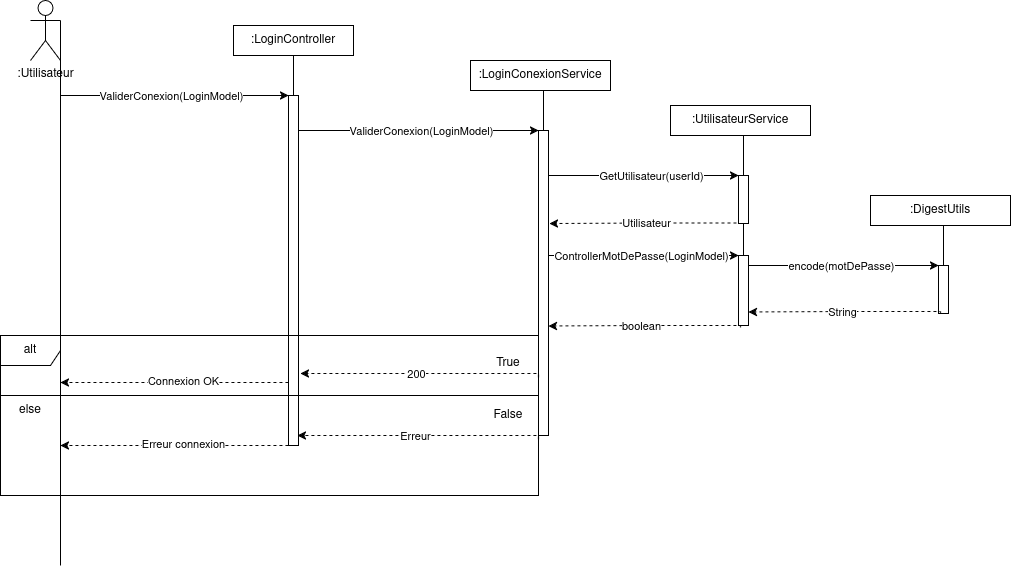

The diagram above was exported from draw.io. Its source (the exported page's mxGraphModel, read from the mxfile embedded in the PNG):
<mxGraphModel dx="1179" dy="696" grid="1" gridSize="10" guides="1" tooltips="1" connect="1" arrows="1" fold="1" page="1" pageScale="1" pageWidth="827" pageHeight="1169" math="0" shadow="0">
  <root>
    <mxCell id="0" />
    <mxCell id="1" parent="0" />
    <mxCell id="6Yi-b532gLhVjMgLvq0H-123" style="edgeStyle=orthogonalEdgeStyle;rounded=0;orthogonalLoop=1;jettySize=auto;html=1;entryX=0;entryY=0;entryDx=0;entryDy=0;" edge="1" parent="1" target="6Yi-b532gLhVjMgLvq0H-122">
      <mxGeometry relative="1" as="geometry">
        <mxPoint x="120" y="230" as="sourcePoint" />
        <Array as="points">
          <mxPoint x="300" y="230" />
          <mxPoint x="300" y="230" />
        </Array>
      </mxGeometry>
    </mxCell>
    <mxCell id="6Yi-b532gLhVjMgLvq0H-124" value="ValiderConexion(LoginModel)" style="edgeLabel;html=1;align=center;verticalAlign=middle;resizable=0;points=[];" vertex="1" connectable="0" parent="6Yi-b532gLhVjMgLvq0H-123">
      <mxGeometry x="-0.2708" relative="1" as="geometry">
        <mxPoint x="27" as="offset" />
      </mxGeometry>
    </mxCell>
    <mxCell id="6Yi-b532gLhVjMgLvq0H-117" value="&lt;div&gt;:Utilisateur&lt;/div&gt;&lt;div&gt;&lt;br&gt;&lt;/div&gt;" style="shape=umlActor;verticalLabelPosition=bottom;verticalAlign=top;html=1;outlineConnect=0;" vertex="1" parent="1">
      <mxGeometry x="90" y="135" width="30" height="60" as="geometry" />
    </mxCell>
    <mxCell id="6Yi-b532gLhVjMgLvq0H-119" value=":LoginController" style="rounded=0;whiteSpace=wrap;html=1;" vertex="1" parent="1">
      <mxGeometry x="293" y="160" width="120" height="30" as="geometry" />
    </mxCell>
    <mxCell id="6Yi-b532gLhVjMgLvq0H-120" value="&lt;div&gt;:LoginConexionService&lt;/div&gt;" style="rounded=0;whiteSpace=wrap;html=1;" vertex="1" parent="1">
      <mxGeometry x="530" y="195" width="140" height="30" as="geometry" />
    </mxCell>
    <mxCell id="6Yi-b532gLhVjMgLvq0H-121" value="" style="endArrow=none;html=1;rounded=0;entryX=0.5;entryY=1;entryDx=0;entryDy=0;" edge="1" parent="1" target="6Yi-b532gLhVjMgLvq0H-119">
      <mxGeometry width="50" height="50" relative="1" as="geometry">
        <mxPoint x="353" y="230" as="sourcePoint" />
        <mxPoint x="490" y="400" as="targetPoint" />
      </mxGeometry>
    </mxCell>
    <mxCell id="6Yi-b532gLhVjMgLvq0H-130" style="edgeStyle=orthogonalEdgeStyle;rounded=0;orthogonalLoop=1;jettySize=auto;html=1;entryX=0;entryY=0;entryDx=0;entryDy=0;" edge="1" parent="1" source="6Yi-b532gLhVjMgLvq0H-122" target="6Yi-b532gLhVjMgLvq0H-128">
      <mxGeometry relative="1" as="geometry">
        <Array as="points">
          <mxPoint x="480" y="265" />
          <mxPoint x="480" y="265" />
        </Array>
      </mxGeometry>
    </mxCell>
    <mxCell id="6Yi-b532gLhVjMgLvq0H-131" value="ValiderConexion(LoginModel)" style="edgeLabel;html=1;align=center;verticalAlign=middle;resizable=0;points=[];" vertex="1" connectable="0" parent="6Yi-b532gLhVjMgLvq0H-130">
      <mxGeometry x="0.15" y="2" relative="1" as="geometry">
        <mxPoint x="-16" y="2" as="offset" />
      </mxGeometry>
    </mxCell>
    <mxCell id="6Yi-b532gLhVjMgLvq0H-170" style="edgeStyle=orthogonalEdgeStyle;rounded=0;orthogonalLoop=1;jettySize=auto;html=1;dashed=1;" edge="1" parent="1">
      <mxGeometry relative="1" as="geometry">
        <mxPoint x="120" y="517" as="targetPoint" />
        <mxPoint x="348" y="517.0000000000002" as="sourcePoint" />
        <Array as="points">
          <mxPoint x="290" y="517" />
          <mxPoint x="290" y="517" />
        </Array>
      </mxGeometry>
    </mxCell>
    <mxCell id="6Yi-b532gLhVjMgLvq0H-171" value="Connexion OK" style="edgeLabel;html=1;align=center;verticalAlign=middle;resizable=0;points=[];" vertex="1" connectable="0" parent="6Yi-b532gLhVjMgLvq0H-170">
      <mxGeometry x="-0.069" y="-2" relative="1" as="geometry">
        <mxPoint as="offset" />
      </mxGeometry>
    </mxCell>
    <mxCell id="6Yi-b532gLhVjMgLvq0H-122" value="" style="rounded=0;whiteSpace=wrap;html=1;" vertex="1" parent="1">
      <mxGeometry x="348" y="230" width="10" height="350" as="geometry" />
    </mxCell>
    <mxCell id="6Yi-b532gLhVjMgLvq0H-127" value="" style="endArrow=none;html=1;rounded=0;entryX=0.5;entryY=1;entryDx=0;entryDy=0;" edge="1" parent="1">
      <mxGeometry width="50" height="50" relative="1" as="geometry">
        <mxPoint x="603" y="265" as="sourcePoint" />
        <mxPoint x="603" y="225" as="targetPoint" />
      </mxGeometry>
    </mxCell>
    <mxCell id="6Yi-b532gLhVjMgLvq0H-135" style="edgeStyle=orthogonalEdgeStyle;rounded=0;orthogonalLoop=1;jettySize=auto;html=1;entryX=0;entryY=0;entryDx=0;entryDy=0;" edge="1" parent="1" source="6Yi-b532gLhVjMgLvq0H-128" target="6Yi-b532gLhVjMgLvq0H-134">
      <mxGeometry relative="1" as="geometry">
        <Array as="points">
          <mxPoint x="770" y="310" />
          <mxPoint x="770" y="310" />
        </Array>
      </mxGeometry>
    </mxCell>
    <mxCell id="6Yi-b532gLhVjMgLvq0H-136" value="GetUtilisateur(userId)" style="edgeLabel;html=1;align=center;verticalAlign=middle;resizable=0;points=[];" vertex="1" connectable="0" parent="6Yi-b532gLhVjMgLvq0H-135">
      <mxGeometry x="-0.2316" relative="1" as="geometry">
        <mxPoint x="29" as="offset" />
      </mxGeometry>
    </mxCell>
    <mxCell id="6Yi-b532gLhVjMgLvq0H-128" value="" style="rounded=0;whiteSpace=wrap;html=1;" vertex="1" parent="1">
      <mxGeometry x="598" y="265" width="10" height="305" as="geometry" />
    </mxCell>
    <mxCell id="6Yi-b532gLhVjMgLvq0H-132" value="&lt;div&gt;:UtilisateurService&lt;/div&gt;" style="rounded=0;whiteSpace=wrap;html=1;" vertex="1" parent="1">
      <mxGeometry x="730" y="240" width="140" height="30" as="geometry" />
    </mxCell>
    <mxCell id="6Yi-b532gLhVjMgLvq0H-133" value="" style="endArrow=none;html=1;rounded=0;entryX=0.5;entryY=1;entryDx=0;entryDy=0;" edge="1" parent="1">
      <mxGeometry width="50" height="50" relative="1" as="geometry">
        <mxPoint x="803" y="310" as="sourcePoint" />
        <mxPoint x="803" y="270" as="targetPoint" />
      </mxGeometry>
    </mxCell>
    <mxCell id="6Yi-b532gLhVjMgLvq0H-138" style="edgeStyle=orthogonalEdgeStyle;rounded=0;orthogonalLoop=1;jettySize=auto;html=1;exitX=0;exitY=0.25;exitDx=0;exitDy=0;dashed=1;entryX=1.091;entryY=0.305;entryDx=0;entryDy=0;entryPerimeter=0;" edge="1" parent="1" target="6Yi-b532gLhVjMgLvq0H-128">
      <mxGeometry relative="1" as="geometry">
        <mxPoint x="808" y="357.50000000000006" as="sourcePoint" />
        <mxPoint x="610" y="357" as="targetPoint" />
        <Array as="points">
          <mxPoint x="713" y="357" />
        </Array>
      </mxGeometry>
    </mxCell>
    <mxCell id="6Yi-b532gLhVjMgLvq0H-139" value="Utilisateur" style="edgeLabel;html=1;align=center;verticalAlign=middle;resizable=0;points=[];" vertex="1" connectable="0" parent="6Yi-b532gLhVjMgLvq0H-138">
      <mxGeometry x="0.0397" relative="1" as="geometry">
        <mxPoint as="offset" />
      </mxGeometry>
    </mxCell>
    <mxCell id="6Yi-b532gLhVjMgLvq0H-145" style="edgeStyle=orthogonalEdgeStyle;rounded=0;orthogonalLoop=1;jettySize=auto;html=1;entryX=0.5;entryY=0;entryDx=0;entryDy=0;strokeColor=default;endArrow=none;endFill=0;" edge="1" parent="1" source="6Yi-b532gLhVjMgLvq0H-134" target="6Yi-b532gLhVjMgLvq0H-144">
      <mxGeometry relative="1" as="geometry" />
    </mxCell>
    <mxCell id="6Yi-b532gLhVjMgLvq0H-134" value="" style="rounded=0;whiteSpace=wrap;html=1;" vertex="1" parent="1">
      <mxGeometry x="798" y="310" width="10" height="48" as="geometry" />
    </mxCell>
    <mxCell id="6Yi-b532gLhVjMgLvq0H-140" style="edgeStyle=orthogonalEdgeStyle;rounded=0;orthogonalLoop=1;jettySize=auto;html=1;entryX=0;entryY=0;entryDx=0;entryDy=0;" edge="1" parent="1">
      <mxGeometry relative="1" as="geometry">
        <mxPoint x="608" y="390" as="sourcePoint" />
        <mxPoint x="798" y="390" as="targetPoint" />
        <Array as="points">
          <mxPoint x="770" y="390" />
          <mxPoint x="770" y="390" />
        </Array>
      </mxGeometry>
    </mxCell>
    <mxCell id="6Yi-b532gLhVjMgLvq0H-141" value="ControllerMotDePasse(LoginModel)" style="edgeLabel;html=1;align=center;verticalAlign=middle;resizable=0;points=[];" vertex="1" connectable="0" parent="6Yi-b532gLhVjMgLvq0H-140">
      <mxGeometry x="-0.2316" relative="1" as="geometry">
        <mxPoint x="19" as="offset" />
      </mxGeometry>
    </mxCell>
    <mxCell id="6Yi-b532gLhVjMgLvq0H-144" value="" style="rounded=0;whiteSpace=wrap;html=1;" vertex="1" parent="1">
      <mxGeometry x="798" y="390" width="10" height="70" as="geometry" />
    </mxCell>
    <mxCell id="6Yi-b532gLhVjMgLvq0H-146" value=":DigestUtils" style="rounded=0;whiteSpace=wrap;html=1;" vertex="1" parent="1">
      <mxGeometry x="930" y="330" width="140" height="30" as="geometry" />
    </mxCell>
    <mxCell id="6Yi-b532gLhVjMgLvq0H-147" value="" style="endArrow=none;html=1;rounded=0;entryX=0.5;entryY=1;entryDx=0;entryDy=0;" edge="1" parent="1">
      <mxGeometry width="50" height="50" relative="1" as="geometry">
        <mxPoint x="1003" y="400" as="sourcePoint" />
        <mxPoint x="1003" y="360" as="targetPoint" />
      </mxGeometry>
    </mxCell>
    <mxCell id="6Yi-b532gLhVjMgLvq0H-148" value="" style="rounded=0;whiteSpace=wrap;html=1;" vertex="1" parent="1">
      <mxGeometry x="998" y="400" width="10" height="48" as="geometry" />
    </mxCell>
    <mxCell id="6Yi-b532gLhVjMgLvq0H-149" style="edgeStyle=orthogonalEdgeStyle;rounded=0;orthogonalLoop=1;jettySize=auto;html=1;entryX=0;entryY=0;entryDx=0;entryDy=0;" edge="1" parent="1">
      <mxGeometry relative="1" as="geometry">
        <mxPoint x="808" y="400" as="sourcePoint" />
        <mxPoint x="998" y="400" as="targetPoint" />
        <Array as="points">
          <mxPoint x="970" y="400" />
          <mxPoint x="970" y="400" />
        </Array>
      </mxGeometry>
    </mxCell>
    <mxCell id="6Yi-b532gLhVjMgLvq0H-150" value="encode(motDePasse)" style="edgeLabel;html=1;align=center;verticalAlign=middle;resizable=0;points=[];" vertex="1" connectable="0" parent="6Yi-b532gLhVjMgLvq0H-149">
      <mxGeometry x="-0.2316" relative="1" as="geometry">
        <mxPoint x="19" as="offset" />
      </mxGeometry>
    </mxCell>
    <mxCell id="6Yi-b532gLhVjMgLvq0H-151" style="edgeStyle=orthogonalEdgeStyle;rounded=0;orthogonalLoop=1;jettySize=auto;html=1;entryX=0.99;entryY=0.479;entryDx=0;entryDy=0;entryPerimeter=0;dashed=1;" edge="1" parent="1">
      <mxGeometry relative="1" as="geometry">
        <mxPoint x="1000" y="448" as="sourcePoint" />
        <mxPoint x="808" y="446.48" as="targetPoint" />
        <Array as="points">
          <mxPoint x="1000" y="446" />
          <mxPoint x="913" y="446" />
        </Array>
      </mxGeometry>
    </mxCell>
    <mxCell id="6Yi-b532gLhVjMgLvq0H-152" value="String" style="edgeLabel;html=1;align=center;verticalAlign=middle;resizable=0;points=[];" vertex="1" connectable="0" parent="6Yi-b532gLhVjMgLvq0H-151">
      <mxGeometry x="0.0397" relative="1" as="geometry">
        <mxPoint as="offset" />
      </mxGeometry>
    </mxCell>
    <mxCell id="6Yi-b532gLhVjMgLvq0H-155" style="edgeStyle=orthogonalEdgeStyle;rounded=0;orthogonalLoop=1;jettySize=auto;html=1;entryX=0.99;entryY=0.479;entryDx=0;entryDy=0;entryPerimeter=0;dashed=1;" edge="1" parent="1">
      <mxGeometry relative="1" as="geometry">
        <mxPoint x="800" y="461.98" as="sourcePoint" />
        <mxPoint x="608" y="460.46000000000004" as="targetPoint" />
        <Array as="points">
          <mxPoint x="800" y="459.98" />
          <mxPoint x="713" y="459.98" />
        </Array>
      </mxGeometry>
    </mxCell>
    <mxCell id="6Yi-b532gLhVjMgLvq0H-156" value="boolean" style="edgeLabel;html=1;align=center;verticalAlign=middle;resizable=0;points=[];" vertex="1" connectable="0" parent="6Yi-b532gLhVjMgLvq0H-155">
      <mxGeometry x="0.0397" relative="1" as="geometry">
        <mxPoint as="offset" />
      </mxGeometry>
    </mxCell>
    <mxCell id="6Yi-b532gLhVjMgLvq0H-159" value="alt" style="shape=umlFrame;whiteSpace=wrap;html=1;pointerEvents=0;" vertex="1" parent="1">
      <mxGeometry x="60" y="470" width="538" height="160" as="geometry" />
    </mxCell>
    <mxCell id="6Yi-b532gLhVjMgLvq0H-160" style="edgeStyle=orthogonalEdgeStyle;rounded=0;orthogonalLoop=1;jettySize=auto;html=1;dashed=1;" edge="1" parent="1">
      <mxGeometry relative="1" as="geometry">
        <mxPoint x="598" y="511.97" as="sourcePoint" />
        <mxPoint x="360" y="508" as="targetPoint" />
        <Array as="points">
          <mxPoint x="598" y="508" />
        </Array>
      </mxGeometry>
    </mxCell>
    <mxCell id="6Yi-b532gLhVjMgLvq0H-161" value="200" style="edgeLabel;html=1;align=center;verticalAlign=middle;resizable=0;points=[];" vertex="1" connectable="0" parent="6Yi-b532gLhVjMgLvq0H-160">
      <mxGeometry x="0.0397" relative="1" as="geometry">
        <mxPoint as="offset" />
      </mxGeometry>
    </mxCell>
    <mxCell id="6Yi-b532gLhVjMgLvq0H-162" style="edgeStyle=orthogonalEdgeStyle;rounded=0;orthogonalLoop=1;jettySize=auto;html=1;entryX=-0.005;entryY=0.383;entryDx=0;entryDy=0;entryPerimeter=0;dashed=1;" edge="1" parent="1">
      <mxGeometry relative="1" as="geometry">
        <mxPoint x="598" y="573.97" as="sourcePoint" />
        <mxPoint x="357" y="570" as="targetPoint" />
        <Array as="points">
          <mxPoint x="598" y="570" />
        </Array>
      </mxGeometry>
    </mxCell>
    <mxCell id="6Yi-b532gLhVjMgLvq0H-163" value="Erreur" style="edgeLabel;html=1;align=center;verticalAlign=middle;resizable=0;points=[];" vertex="1" connectable="0" parent="6Yi-b532gLhVjMgLvq0H-162">
      <mxGeometry x="0.0397" relative="1" as="geometry">
        <mxPoint as="offset" />
      </mxGeometry>
    </mxCell>
    <mxCell id="6Yi-b532gLhVjMgLvq0H-164" value="True" style="text;html=1;whiteSpace=wrap;strokeColor=none;fillColor=none;align=center;verticalAlign=middle;rounded=0;" vertex="1" parent="1">
      <mxGeometry x="538" y="483" width="60" height="30" as="geometry" />
    </mxCell>
    <mxCell id="6Yi-b532gLhVjMgLvq0H-165" value="False" style="text;html=1;whiteSpace=wrap;strokeColor=none;fillColor=none;align=center;verticalAlign=middle;rounded=0;" vertex="1" parent="1">
      <mxGeometry x="538" y="535" width="60" height="30" as="geometry" />
    </mxCell>
    <mxCell id="6Yi-b532gLhVjMgLvq0H-166" value="" style="endArrow=none;html=1;rounded=0;exitX=1;exitY=0.3333333333333333;exitDx=0;exitDy=0;exitPerimeter=0;" edge="1" parent="1" source="6Yi-b532gLhVjMgLvq0H-117">
      <mxGeometry relative="1" as="geometry">
        <mxPoint x="240" y="460" as="sourcePoint" />
        <mxPoint x="120" y="700" as="targetPoint" />
      </mxGeometry>
    </mxCell>
    <mxCell id="6Yi-b532gLhVjMgLvq0H-167" value="" style="endArrow=none;html=1;rounded=0;" edge="1" parent="1" source="6Yi-b532gLhVjMgLvq0H-159">
      <mxGeometry relative="1" as="geometry">
        <mxPoint x="438" y="530" as="sourcePoint" />
        <mxPoint x="598" y="530" as="targetPoint" />
        <Array as="points">
          <mxPoint x="60" y="530" />
        </Array>
      </mxGeometry>
    </mxCell>
    <mxCell id="6Yi-b532gLhVjMgLvq0H-168" value="else" style="text;html=1;whiteSpace=wrap;strokeColor=none;fillColor=none;align=center;verticalAlign=middle;rounded=0;" vertex="1" parent="1">
      <mxGeometry x="60" y="530" width="60" height="30" as="geometry" />
    </mxCell>
    <mxCell id="6Yi-b532gLhVjMgLvq0H-172" style="edgeStyle=orthogonalEdgeStyle;rounded=0;orthogonalLoop=1;jettySize=auto;html=1;dashed=1;" edge="1" parent="1">
      <mxGeometry relative="1" as="geometry">
        <mxPoint x="120" y="580" as="targetPoint" />
        <mxPoint x="348" y="580" as="sourcePoint" />
        <Array as="points">
          <mxPoint x="290" y="580" />
          <mxPoint x="290" y="580" />
        </Array>
      </mxGeometry>
    </mxCell>
    <mxCell id="6Yi-b532gLhVjMgLvq0H-173" value="Erreur connexion" style="edgeLabel;html=1;align=center;verticalAlign=middle;resizable=0;points=[];" vertex="1" connectable="0" parent="6Yi-b532gLhVjMgLvq0H-172">
      <mxGeometry x="-0.069" y="-2" relative="1" as="geometry">
        <mxPoint as="offset" />
      </mxGeometry>
    </mxCell>
  </root>
</mxGraphModel>